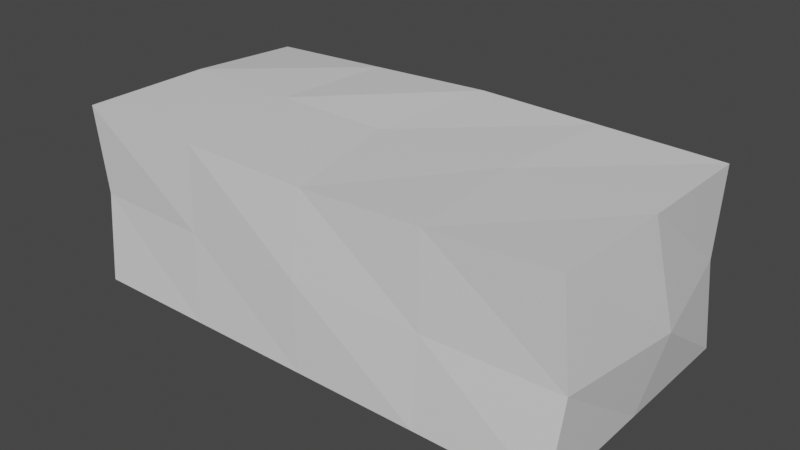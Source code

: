 # Source: Brick1.blend  (saved by Blender 2.80.75; exported with 4.5.12 LTS)
import bpy
from mathutils import Matrix  # noqa: F401  (used for matrix-valued properties, if any)

bpy.ops.wm.read_factory_settings(use_empty=True)
scene = bpy.context.scene
scene.name = 'Scene'

# ---- collections
col_collection = bpy.data.collections.new('Collection'); scene.collection.children.link(col_collection)

# ---- materials (node trees are filled in below, after node groups)
mat_material = bpy.data.materials.new('Material')
mat_material.alpha_threshold = 0.0
mat_material.use_transparent_shadow = False
mat_material.line_color = (0.0, 0.0, 0.0, 1.0)

# ---- material node trees
mat_material.use_nodes = True; mat_material.node_tree.nodes.clear()
_N = mat_material.node_tree.nodes; _L = mat_material.node_tree.links
n0 = _N.new('ShaderNodeOutputMaterial'); n0.name = 'Material Output'; n0.location = (300, 300)
n1 = _N.new('ShaderNodeBsdfPrincipled'); n1.name = 'Principled BSDF'; n1.location = (10, 300)
n1.distribution = 'GGX'
n1.subsurface_method = 'BURLEY'
n1.inputs[2].default_value = 0.4
n1.inputs[3].default_value = 1.45
n1.inputs[27].default_value = (0.0, 0.0, 0.0, 1.0)
n1.inputs[28].default_value = 1.0
_L.new(n1.outputs[0], n0.inputs[0])
n0.is_active_output = True

# ---- world
world_world = bpy.data.worlds.new('World'); scene.world = world_world
world_world.use_nodes = True; world_world.node_tree.nodes.clear()
_N = world_world.node_tree.nodes; _L = world_world.node_tree.links
n0 = _N.new('ShaderNodeOutputWorld'); n0.name = 'World Output'; n0.location = (300, 300)
n1 = _N.new('ShaderNodeBackground'); n1.name = 'Background'; n1.location = (10, 300)
n1.inputs[0].default_value = (0.05088, 0.05088, 0.05088, 1.0)
_L.new(n1.outputs[0], n0.inputs[0])
n0.is_active_output = True
world_world.color = (0.05088, 0.05088, 0.05088)
world_world.use_sun_shadow = False
world_world.sun_shadow_jitter_overblur = 0.0

# ---- meshes
me_cube = bpy.data.meshes.new('Cube')
me_cube.from_pydata([(0.9945, 0.9554, 0.9764), (1.0, 1.0, -1.0), (0.9989, -0.9653, 1.046), (1.0, -1.0, -1.0), (-1.016, 0.9624, 0.9009), (-1.0, 1.0, -1.0), (-1.0, -1.0, 1.0), (-1.0, -1.0, -1.0), (0.0, 1.0, -1.0), (0.02415, -0.9623, 0.9213), (0.0, -1.0, -1.0), (0.0, 1.0, 1.0), (0.9834, 0.9284, 0.001478), (-0.9863, -0.9585, 0.01528), (1.024, -0.9255, -0.03322), (-1.0, 1.0, 0.0), (-0.05514, 1.011, 0.03509), (-0.005797, -1.007, -1.963e-08), (-1.005, -0.007616, -0.9301), (1.0, 0.0, 1.0), (-1.0, 0.0, 1.0), (1.0, 0.0, -1.0), (0.1185, -0.0114, -0.944), (-0.08845, 0.0382, 0.9346), (1.059, 0.129, -0.149), (-1.0, 0.0, 0.0), (0.5, -1.0, -1.0), (0.4973, 0.9777, 0.9882), (0.5, 1.0, -0.9807), (0.5115, -0.9638, 0.9835), (0.5089, -0.9665, -0.01661), (0.4641, 0.9697, 0.01829), (0.4558, 0.0191, 0.9673), (0.5593, -0.005699, -0.972), (-0.5, 1.0, -1.0), (-0.4879, -0.9811, 0.9607), (-0.5, -1.0, -1.0), (-0.5079, 0.9812, 0.9505), (-0.5276, 0.9979, 0.01755), (-0.496, -0.983, 0.007641), (-0.4433, -0.009507, -1.008), (-0.5442, 0.0191, 0.9673)], [], [(41, 20, 6, 35), (39, 35, 6, 13), (25, 20, 4, 15), (33, 21, 3, 26), (24, 19, 2, 14), (31, 27, 0, 12), (38, 37, 11, 16), (40, 22, 10, 36), (30, 29, 9, 17), (32, 23, 9, 29), (26, 30, 17, 10), (34, 38, 16, 8), (28, 31, 12, 1), (21, 24, 14, 3), (18, 25, 15, 5), (36, 39, 13, 7), (7, 13, 25, 18), (1, 12, 24, 21), (27, 11, 23, 32), (34, 8, 22, 40), (12, 0, 19, 24), (28, 1, 21, 33), (13, 6, 20, 25), (37, 4, 20, 41), (8, 28, 33, 22), (0, 27, 32, 19), (8, 16, 31, 28), (3, 14, 30, 26), (19, 32, 29, 2), (14, 2, 29, 30), (16, 11, 27, 31), (22, 33, 26, 10), (11, 37, 41, 23), (5, 34, 40, 18), (10, 17, 39, 36), (5, 15, 38, 34), (18, 40, 36, 7), (15, 4, 37, 38), (17, 9, 35, 39), (23, 41, 35, 9)])
_uv = me_cube.uv_layers.new(name='UVMap')
_uv.uv.foreach_set('vector', [0.5625, 0.125, 0.625, 0.125, 0.625, 0.25, 0.5625, 0.25, 0.5, 0.4375, 0.625, 0.4375, 0.625, 0.5, 0.5, 0.5, 0.5, 0.625, 0.625, 0.625, 0.625, 0.75, 0.5, 0.75, 0.5625, 0.875, 0.625, 0.875, 0.625, 1.0, 0.5625, 1.0, 0.25, 0.625, 0.375, 0.625, 0.375, 0.75, 0.25, 0.75, 0.75, 0.6875, 0.875, 0.6875, 0.875, 0.75, 0.75, 0.75, 0.75, 0.5625, 0.875, 0.5625, 0.875, 0.625, 0.75, 0.625, 0.4375, 0.875, 0.5, 0.875, 0.5, 1.0, 0.4375, 1.0, 0.5, 0.3125, 0.625, 0.3125, 0.625, 0.375, 0.5, 0.375, 0.4375, 0.125, 0.5, 0.125, 0.5, 0.25, 0.4375, 0.25, 0.375, 0.3125, 0.5, 0.3125, 0.5, 0.375, 0.375, 0.375, 0.625, 0.5625, 0.75, 0.5625, 0.75, 0.625, 0.625, 0.625, 0.625, 0.6875, 0.75, 0.6875, 0.75, 0.75, 0.625, 0.75, 0.125, 0.625, 0.25, 0.625, 0.25, 0.75, 0.125, 0.75, 0.375, 0.625, 0.5, 0.625, 0.5, 0.75, 0.375, 0.75, 0.375, 0.4375, 0.5, 0.4375, 0.5, 0.5, 0.375, 0.5, 0.375, 0.5, 0.5, 0.5, 0.5, 0.625, 0.375, 0.625, 0.125, 0.5, 0.25, 0.5, 0.25, 0.625, 0.125, 0.625, 0.4375, 0.0, 0.5, 0.0, 0.5, 0.125, 0.4375, 0.125, 0.4375, 0.75, 0.5, 0.75, 0.5, 0.875, 0.4375, 0.875, 0.25, 0.5, 0.375, 0.5, 0.375, 0.625, 0.25, 0.625, 0.5625, 0.75, 0.625, 0.75, 0.625, 0.875, 0.5625, 0.875, 0.5, 0.5, 0.625, 0.5, 0.625, 0.625, 0.5, 0.625, 0.5625, 0.0, 0.625, 0.0, 0.625, 0.125, 0.5625, 0.125, 0.5, 0.75, 0.5625, 0.75, 0.5625, 0.875, 0.5, 0.875, 0.375, 0.0, 0.4375, 0.0, 0.4375, 0.125, 0.375, 0.125, 0.625, 0.625, 0.75, 0.625, 0.75, 0.6875, 0.625, 0.6875, 0.375, 0.25, 0.5, 0.25, 0.5, 0.3125, 0.375, 0.3125, 0.375, 0.125, 0.4375, 0.125, 0.4375, 0.25, 0.375, 0.25, 0.5, 0.25, 0.625, 0.25, 0.625, 0.3125, 0.5, 0.3125, 0.75, 0.625, 0.875, 0.625, 0.875, 0.6875, 0.75, 0.6875, 0.5, 0.875, 0.5625, 0.875, 0.5625, 1.0, 0.5, 1.0, 0.5, 0.0, 0.5625, 0.0, 0.5625, 0.125, 0.5, 0.125, 0.375, 0.75, 0.4375, 0.75, 0.4375, 0.875, 0.375, 0.875, 0.375, 0.375, 0.5, 0.375, 0.5, 0.4375, 0.375, 0.4375, 0.625, 0.5, 0.75, 0.5, 0.75, 0.5625, 0.625, 0.5625, 0.375, 0.875, 0.4375, 0.875, 0.4375, 1.0, 0.375, 1.0, 0.75, 0.5, 0.875, 0.5, 0.875, 0.5625, 0.75, 0.5625, 0.5, 0.375, 0.625, 0.375, 0.625, 0.4375, 0.5, 0.4375, 0.5, 0.125, 0.5625, 0.125, 0.5625, 0.25, 0.5, 0.25])
me_cube.materials.append(mat_material)
me_cube.use_remesh_preserve_volume = False
me_cube.use_remesh_preserve_attributes = False
me_cube.use_mirror_vertex_groups = False
me_cube.update()

# ---- objects
ob_cube = bpy.data.objects.new('Cube', me_cube)

# ---- transforms, parenting, visibility, modifiers, constraints
ob_cube.location = (0.0, 0.0, 0.0)
ob_cube.scale = (2.23, 1.15, 0.81)
ob_cube.lock_rotations_4d = False
ob_cube.empty_display_type = 'ARROWS'
ob_cube.lineart.crease_threshold = 0.0

# ---- collection membership
col_collection.objects.link(ob_cube)

# ---- scene / render settings (as saved in the file)
scene.frame_start = 1; scene.frame_end = 250; scene.frame_set(1)
scene.render.engine = 'BLENDER_EEVEE_NEXT'
scene.cycles.use_denoising = False
scene.cycles.samples = 128
scene.cycles.sampling_pattern = 'TABULATED_SOBOL'
scene.cycles.use_adaptive_sampling = False
scene.cycles.use_light_tree = False
scene.view_settings.view_transform = 'Filmic'
bpy.context.view_layer.update()

# ---- added for rendering (the .blend has no active camera and no usable light): camera, sun
cam_auto = bpy.data.cameras.new('AutoCamera')
cam_auto.lens = 50.0
cam_auto.sensor_width = 36.0
cam_auto.clip_end = 1000.0
ob_auto_camera = bpy.data.objects.new('AutoCamera', cam_auto)
scene.collection.objects.link(ob_auto_camera)
ob_auto_camera.location = (5.07839, -6.03456, 4.03958)
ob_auto_camera.rotation_euler = (1.09748, -7.21219e-08, 0.694738)
scene.camera = ob_auto_camera
light_auto_sun = bpy.data.lights.new('AutoSun', 'SUN')
light_auto_sun.energy = 3.0
light_auto_sun.angle = 0.0523599
ob_auto_sun = bpy.data.objects.new('AutoSun', light_auto_sun)
scene.collection.objects.link(ob_auto_sun)
ob_auto_sun.rotation_euler = (0.872665, 0.174533, 0.523599)
bpy.context.view_layer.update()
